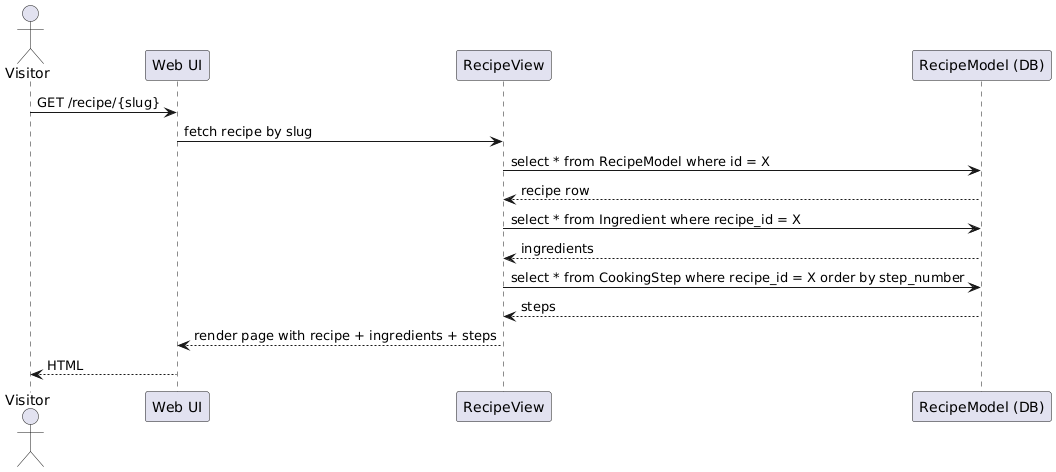

The diagram above was rendered by PlantUML. Its source (embedded in the PNG):
@startuml
actor Visitor
participant "Web UI" as UI
participant "RecipeView" as View
participant "RecipeModel (DB)" as DB

Visitor -> UI : GET /recipe/{slug}
UI -> View : fetch recipe by slug
View -> DB : select * from RecipeModel where id = X
DB --> View : recipe row
View -> DB : select * from Ingredient where recipe_id = X
DB --> View : ingredients
View -> DB : select * from CookingStep where recipe_id = X order by step_number
DB --> View : steps
View --> UI : render page with recipe + ingredients + steps
UI --> Visitor : HTML
@enduml